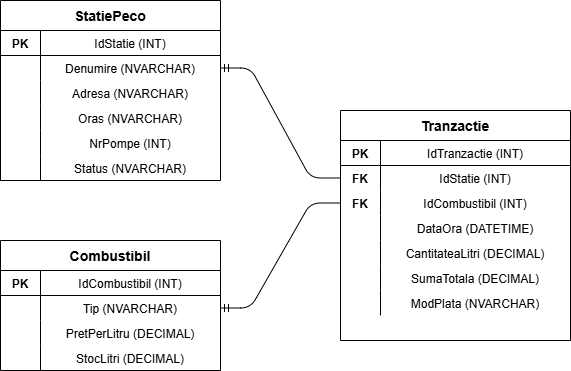

The diagram above was exported from draw.io. Its source (the exported page's mxGraphModel, read from the mxfile embedded in the PNG):
<mxGraphModel dx="1030" dy="562" grid="1" gridSize="10" guides="1" tooltips="1" connect="1" arrows="1" fold="1" page="1" pageScale="1" pageWidth="827" pageHeight="1169" math="0" shadow="0">
  <root>
    <mxCell id="0" />
    <mxCell id="1" parent="0" />
    <mxCell id="2" parent="1" style="shape=table;startSize=30;container=1;collapsible=1;childLayout=tableLayout;fixedRows=1;rowLines=0;fontStyle=1;align=center;resizeLast=1;fontSize=14;" value="StatiePeco" vertex="1">
      <mxGeometry height="180" width="220" x="40" y="40" as="geometry" />
    </mxCell>
    <mxCell id="3" parent="2" style="shape=tableRow;horizontal=0;startSize=0;swimlaneHead=0;swimlaneBody=0;fillColor=none;collapsible=0;dropTarget=0;points=[[0,0.5],[1,0.5]];portConstraint=eastwest;fontSize=12;top=0;left=0;right=0;bottom=1;" value="" vertex="1">
      <mxGeometry height="25" width="220" y="30" as="geometry" />
    </mxCell>
    <mxCell id="4" parent="3" style="shape=partialRectangle;connectable=0;fillColor=none;top=0;left=0;bottom=0;right=0;fontStyle=1;fontSize=12;" value="PK" vertex="1">
      <mxGeometry height="25" width="40" as="geometry">
        <mxRectangle height="25" width="40" as="alternateBounds" />
      </mxGeometry>
    </mxCell>
    <mxCell id="5" parent="3" style="shape=partialRectangle;connectable=0;fillColor=none;top=0;left=0;bottom=0;right=0;fontSize=12;" value="IdStatie (INT)" vertex="1">
      <mxGeometry height="25" width="180" x="40" as="geometry">
        <mxRectangle height="25" width="180" as="alternateBounds" />
      </mxGeometry>
    </mxCell>
    <mxCell id="6" parent="2" style="shape=tableRow;horizontal=0;startSize=0;swimlaneHead=0;swimlaneBody=0;fillColor=none;collapsible=0;dropTarget=0;points=[[0,0.5],[1,0.5]];portConstraint=eastwest;fontSize=12;top=0;left=0;right=0;bottom=0;" value="" vertex="1">
      <mxGeometry height="25" width="220" y="55" as="geometry" />
    </mxCell>
    <mxCell id="7" parent="6" style="shape=partialRectangle;connectable=0;fillColor=none;top=0;left=0;bottom=0;right=0;" value="" vertex="1">
      <mxGeometry height="25" width="40" as="geometry">
        <mxRectangle height="25" width="40" as="alternateBounds" />
      </mxGeometry>
    </mxCell>
    <mxCell id="8" parent="6" style="shape=partialRectangle;connectable=0;fillColor=none;top=0;left=0;bottom=0;right=0;fontSize=12;" value="Denumire (NVARCHAR)" vertex="1">
      <mxGeometry height="25" width="180" x="40" as="geometry">
        <mxRectangle height="25" width="180" as="alternateBounds" />
      </mxGeometry>
    </mxCell>
    <mxCell id="9" parent="2" style="shape=tableRow;horizontal=0;startSize=0;swimlaneHead=0;swimlaneBody=0;fillColor=none;collapsible=0;dropTarget=0;points=[[0,0.5],[1,0.5]];portConstraint=eastwest;fontSize=12;top=0;left=0;right=0;bottom=0;" value="" vertex="1">
      <mxGeometry height="25" width="220" y="80" as="geometry" />
    </mxCell>
    <mxCell id="10" parent="9" style="shape=partialRectangle;connectable=0;fillColor=none;top=0;left=0;bottom=0;right=0;" value="" vertex="1">
      <mxGeometry height="25" width="40" as="geometry">
        <mxRectangle height="25" width="40" as="alternateBounds" />
      </mxGeometry>
    </mxCell>
    <mxCell id="11" parent="9" style="shape=partialRectangle;connectable=0;fillColor=none;top=0;left=0;bottom=0;right=0;fontSize=12;" value="Adresa (NVARCHAR)" vertex="1">
      <mxGeometry height="25" width="180" x="40" as="geometry">
        <mxRectangle height="25" width="180" as="alternateBounds" />
      </mxGeometry>
    </mxCell>
    <mxCell id="12" parent="2" style="shape=tableRow;horizontal=0;startSize=0;swimlaneHead=0;swimlaneBody=0;fillColor=none;collapsible=0;dropTarget=0;points=[[0,0.5],[1,0.5]];portConstraint=eastwest;fontSize=12;top=0;left=0;right=0;bottom=0;" value="" vertex="1">
      <mxGeometry height="25" width="220" y="105" as="geometry" />
    </mxCell>
    <mxCell id="13" parent="12" style="shape=partialRectangle;connectable=0;fillColor=none;top=0;left=0;bottom=0;right=0;" value="" vertex="1">
      <mxGeometry height="25" width="40" as="geometry">
        <mxRectangle height="25" width="40" as="alternateBounds" />
      </mxGeometry>
    </mxCell>
    <mxCell id="14" parent="12" style="shape=partialRectangle;connectable=0;fillColor=none;top=0;left=0;bottom=0;right=0;fontSize=12;" value="Oras (NVARCHAR)" vertex="1">
      <mxGeometry height="25" width="180" x="40" as="geometry">
        <mxRectangle height="25" width="180" as="alternateBounds" />
      </mxGeometry>
    </mxCell>
    <mxCell id="15" parent="2" style="shape=tableRow;horizontal=0;startSize=0;swimlaneHead=0;swimlaneBody=0;fillColor=none;collapsible=0;dropTarget=0;points=[[0,0.5],[1,0.5]];portConstraint=eastwest;fontSize=12;top=0;left=0;right=0;bottom=0;" value="" vertex="1">
      <mxGeometry height="25" width="220" y="130" as="geometry" />
    </mxCell>
    <mxCell id="16" parent="15" style="shape=partialRectangle;connectable=0;fillColor=none;top=0;left=0;bottom=0;right=0;" value="" vertex="1">
      <mxGeometry height="25" width="40" as="geometry">
        <mxRectangle height="25" width="40" as="alternateBounds" />
      </mxGeometry>
    </mxCell>
    <mxCell id="17" parent="15" style="shape=partialRectangle;connectable=0;fillColor=none;top=0;left=0;bottom=0;right=0;fontSize=12;" value="NrPompe (INT)" vertex="1">
      <mxGeometry height="25" width="180" x="40" as="geometry">
        <mxRectangle height="25" width="180" as="alternateBounds" />
      </mxGeometry>
    </mxCell>
    <mxCell id="18" parent="2" style="shape=tableRow;horizontal=0;startSize=0;swimlaneHead=0;swimlaneBody=0;fillColor=none;collapsible=0;dropTarget=0;points=[[0,0.5],[1,0.5]];portConstraint=eastwest;fontSize=12;top=0;left=0;right=0;bottom=0;" value="" vertex="1">
      <mxGeometry height="25" width="220" y="155" as="geometry" />
    </mxCell>
    <mxCell id="19" parent="18" style="shape=partialRectangle;connectable=0;fillColor=none;top=0;left=0;bottom=0;right=0;" value="" vertex="1">
      <mxGeometry height="25" width="40" as="geometry">
        <mxRectangle height="25" width="40" as="alternateBounds" />
      </mxGeometry>
    </mxCell>
    <mxCell id="20" parent="18" style="shape=partialRectangle;connectable=0;fillColor=none;top=0;left=0;bottom=0;right=0;fontSize=12;" value="Status (NVARCHAR)" vertex="1">
      <mxGeometry height="25" width="180" x="40" as="geometry">
        <mxRectangle height="25" width="180" as="alternateBounds" />
      </mxGeometry>
    </mxCell>
    <mxCell id="30" parent="1" style="shape=table;startSize=30;container=1;collapsible=1;childLayout=tableLayout;fixedRows=1;rowLines=0;fontStyle=1;align=center;resizeLast=1;fontSize=14;" value="Combustibil" vertex="1">
      <mxGeometry height="130" width="220" x="40" y="280" as="geometry" />
    </mxCell>
    <mxCell id="31" parent="30" style="shape=tableRow;horizontal=0;startSize=0;swimlaneHead=0;swimlaneBody=0;fillColor=none;collapsible=0;dropTarget=0;points=[[0,0.5],[1,0.5]];portConstraint=eastwest;fontSize=12;top=0;left=0;right=0;bottom=1;" value="" vertex="1">
      <mxGeometry height="25" width="220" y="30" as="geometry" />
    </mxCell>
    <mxCell id="32" parent="31" style="shape=partialRectangle;connectable=0;fillColor=none;top=0;left=0;bottom=0;right=0;fontStyle=1;fontSize=12;" value="PK" vertex="1">
      <mxGeometry height="25" width="40" as="geometry">
        <mxRectangle height="25" width="40" as="alternateBounds" />
      </mxGeometry>
    </mxCell>
    <mxCell id="33" parent="31" style="shape=partialRectangle;connectable=0;fillColor=none;top=0;left=0;bottom=0;right=0;fontSize=12;" value="IdCombustibil (INT)" vertex="1">
      <mxGeometry height="25" width="180" x="40" as="geometry">
        <mxRectangle height="25" width="180" as="alternateBounds" />
      </mxGeometry>
    </mxCell>
    <mxCell id="34" parent="30" style="shape=tableRow;horizontal=0;startSize=0;swimlaneHead=0;swimlaneBody=0;fillColor=none;collapsible=0;dropTarget=0;points=[[0,0.5],[1,0.5]];portConstraint=eastwest;fontSize=12;top=0;left=0;right=0;bottom=0;" value="" vertex="1">
      <mxGeometry height="25" width="220" y="55" as="geometry" />
    </mxCell>
    <mxCell id="35" parent="34" style="shape=partialRectangle;connectable=0;fillColor=none;top=0;left=0;bottom=0;right=0;" value="" vertex="1">
      <mxGeometry height="25" width="40" as="geometry">
        <mxRectangle height="25" width="40" as="alternateBounds" />
      </mxGeometry>
    </mxCell>
    <mxCell id="36" parent="34" style="shape=partialRectangle;connectable=0;fillColor=none;top=0;left=0;bottom=0;right=0;fontSize=12;" value="Tip (NVARCHAR)" vertex="1">
      <mxGeometry height="25" width="180" x="40" as="geometry">
        <mxRectangle height="25" width="180" as="alternateBounds" />
      </mxGeometry>
    </mxCell>
    <mxCell id="37" parent="30" style="shape=tableRow;horizontal=0;startSize=0;swimlaneHead=0;swimlaneBody=0;fillColor=none;collapsible=0;dropTarget=0;points=[[0,0.5],[1,0.5]];portConstraint=eastwest;fontSize=12;top=0;left=0;right=0;bottom=0;" value="" vertex="1">
      <mxGeometry height="25" width="220" y="80" as="geometry" />
    </mxCell>
    <mxCell id="38" parent="37" style="shape=partialRectangle;connectable=0;fillColor=none;top=0;left=0;bottom=0;right=0;" value="" vertex="1">
      <mxGeometry height="25" width="40" as="geometry">
        <mxRectangle height="25" width="40" as="alternateBounds" />
      </mxGeometry>
    </mxCell>
    <mxCell id="39" parent="37" style="shape=partialRectangle;connectable=0;fillColor=none;top=0;left=0;bottom=0;right=0;fontSize=12;" value="PretPerLitru (DECIMAL)" vertex="1">
      <mxGeometry height="25" width="180" x="40" as="geometry">
        <mxRectangle height="25" width="180" as="alternateBounds" />
      </mxGeometry>
    </mxCell>
    <mxCell id="40" parent="30" style="shape=tableRow;horizontal=0;startSize=0;swimlaneHead=0;swimlaneBody=0;fillColor=none;collapsible=0;dropTarget=0;points=[[0,0.5],[1,0.5]];portConstraint=eastwest;fontSize=12;top=0;left=0;right=0;bottom=0;" value="" vertex="1">
      <mxGeometry height="25" width="220" y="105" as="geometry" />
    </mxCell>
    <mxCell id="41" parent="40" style="shape=partialRectangle;connectable=0;fillColor=none;top=0;left=0;bottom=0;right=0;" value="" vertex="1">
      <mxGeometry height="25" width="40" as="geometry">
        <mxRectangle height="25" width="40" as="alternateBounds" />
      </mxGeometry>
    </mxCell>
    <mxCell id="42" parent="40" style="shape=partialRectangle;connectable=0;fillColor=none;top=0;left=0;bottom=0;right=0;fontSize=12;" value="StocLitri (DECIMAL)" vertex="1">
      <mxGeometry height="25" width="180" x="40" as="geometry">
        <mxRectangle height="25" width="180" as="alternateBounds" />
      </mxGeometry>
    </mxCell>
    <mxCell id="50" parent="1" style="shape=table;startSize=30;container=1;collapsible=1;childLayout=tableLayout;fixedRows=1;rowLines=0;fontStyle=1;align=center;resizeLast=1;fontSize=14;" value="Tranzactie" vertex="1">
      <mxGeometry height="230" width="230" x="380" y="150" as="geometry" />
    </mxCell>
    <mxCell id="51" parent="50" style="shape=tableRow;horizontal=0;startSize=0;swimlaneHead=0;swimlaneBody=0;fillColor=none;collapsible=0;dropTarget=0;points=[[0,0.5],[1,0.5]];portConstraint=eastwest;fontSize=12;top=0;left=0;right=0;bottom=1;" value="" vertex="1">
      <mxGeometry height="25" width="230" y="30" as="geometry" />
    </mxCell>
    <mxCell id="52" parent="51" style="shape=partialRectangle;connectable=0;fillColor=none;top=0;left=0;bottom=0;right=0;fontStyle=1;fontSize=12;" value="PK" vertex="1">
      <mxGeometry height="25" width="40" as="geometry">
        <mxRectangle height="25" width="40" as="alternateBounds" />
      </mxGeometry>
    </mxCell>
    <mxCell id="53" parent="51" style="shape=partialRectangle;connectable=0;fillColor=none;top=0;left=0;bottom=0;right=0;fontSize=12;" value="IdTranzactie (INT)" vertex="1">
      <mxGeometry height="25" width="190" x="40" as="geometry">
        <mxRectangle height="25" width="190" as="alternateBounds" />
      </mxGeometry>
    </mxCell>
    <mxCell id="54" parent="50" style="shape=tableRow;horizontal=0;startSize=0;swimlaneHead=0;swimlaneBody=0;fillColor=none;collapsible=0;dropTarget=0;points=[[0,0.5],[1,0.5]];portConstraint=eastwest;fontSize=12;top=0;left=0;right=0;bottom=0;" value="" vertex="1">
      <mxGeometry height="25" width="230" y="55" as="geometry" />
    </mxCell>
    <mxCell id="55" parent="54" style="shape=partialRectangle;connectable=0;fillColor=none;top=0;left=0;bottom=0;right=0;fontStyle=1;fontSize=12;" value="FK" vertex="1">
      <mxGeometry height="25" width="40" as="geometry">
        <mxRectangle height="25" width="40" as="alternateBounds" />
      </mxGeometry>
    </mxCell>
    <mxCell id="56" parent="54" style="shape=partialRectangle;connectable=0;fillColor=none;top=0;left=0;bottom=0;right=0;fontSize=12;" value="IdStatie (INT)" vertex="1">
      <mxGeometry height="25" width="190" x="40" as="geometry">
        <mxRectangle height="25" width="190" as="alternateBounds" />
      </mxGeometry>
    </mxCell>
    <mxCell id="57" parent="50" style="shape=tableRow;horizontal=0;startSize=0;swimlaneHead=0;swimlaneBody=0;fillColor=none;collapsible=0;dropTarget=0;points=[[0,0.5],[1,0.5]];portConstraint=eastwest;fontSize=12;top=0;left=0;right=0;bottom=0;" value="" vertex="1">
      <mxGeometry height="25" width="230" y="80" as="geometry" />
    </mxCell>
    <mxCell id="58" parent="57" style="shape=partialRectangle;connectable=0;fillColor=none;top=0;left=0;bottom=0;right=0;fontStyle=1;fontSize=12;" value="FK" vertex="1">
      <mxGeometry height="25" width="40" as="geometry">
        <mxRectangle height="25" width="40" as="alternateBounds" />
      </mxGeometry>
    </mxCell>
    <mxCell id="59" parent="57" style="shape=partialRectangle;connectable=0;fillColor=none;top=0;left=0;bottom=0;right=0;fontSize=12;" value="IdCombustibil (INT)" vertex="1">
      <mxGeometry height="25" width="190" x="40" as="geometry">
        <mxRectangle height="25" width="190" as="alternateBounds" />
      </mxGeometry>
    </mxCell>
    <mxCell id="60" parent="50" style="shape=tableRow;horizontal=0;startSize=0;swimlaneHead=0;swimlaneBody=0;fillColor=none;collapsible=0;dropTarget=0;points=[[0,0.5],[1,0.5]];portConstraint=eastwest;fontSize=12;top=0;left=0;right=0;bottom=0;" value="" vertex="1">
      <mxGeometry height="25" width="230" y="105" as="geometry" />
    </mxCell>
    <mxCell id="61" parent="60" style="shape=partialRectangle;connectable=0;fillColor=none;top=0;left=0;bottom=0;right=0;" value="" vertex="1">
      <mxGeometry height="25" width="40" as="geometry">
        <mxRectangle height="25" width="40" as="alternateBounds" />
      </mxGeometry>
    </mxCell>
    <mxCell id="62" parent="60" style="shape=partialRectangle;connectable=0;fillColor=none;top=0;left=0;bottom=0;right=0;fontSize=12;" value="DataOra (DATETIME)" vertex="1">
      <mxGeometry height="25" width="190" x="40" as="geometry">
        <mxRectangle height="25" width="190" as="alternateBounds" />
      </mxGeometry>
    </mxCell>
    <mxCell id="63" parent="50" style="shape=tableRow;horizontal=0;startSize=0;swimlaneHead=0;swimlaneBody=0;fillColor=none;collapsible=0;dropTarget=0;points=[[0,0.5],[1,0.5]];portConstraint=eastwest;fontSize=12;top=0;left=0;right=0;bottom=0;" value="" vertex="1">
      <mxGeometry height="25" width="230" y="130" as="geometry" />
    </mxCell>
    <mxCell id="64" parent="63" style="shape=partialRectangle;connectable=0;fillColor=none;top=0;left=0;bottom=0;right=0;" value="" vertex="1">
      <mxGeometry height="25" width="40" as="geometry">
        <mxRectangle height="25" width="40" as="alternateBounds" />
      </mxGeometry>
    </mxCell>
    <mxCell id="65" parent="63" style="shape=partialRectangle;connectable=0;fillColor=none;top=0;left=0;bottom=0;right=0;fontSize=12;" value="CantitateaLitri (DECIMAL)" vertex="1">
      <mxGeometry height="25" width="190" x="40" as="geometry">
        <mxRectangle height="25" width="190" as="alternateBounds" />
      </mxGeometry>
    </mxCell>
    <mxCell id="66" parent="50" style="shape=tableRow;horizontal=0;startSize=0;swimlaneHead=0;swimlaneBody=0;fillColor=none;collapsible=0;dropTarget=0;points=[[0,0.5],[1,0.5]];portConstraint=eastwest;fontSize=12;top=0;left=0;right=0;bottom=0;" value="" vertex="1">
      <mxGeometry height="25" width="230" y="155" as="geometry" />
    </mxCell>
    <mxCell id="67" parent="66" style="shape=partialRectangle;connectable=0;fillColor=none;top=0;left=0;bottom=0;right=0;" value="" vertex="1">
      <mxGeometry height="25" width="40" as="geometry">
        <mxRectangle height="25" width="40" as="alternateBounds" />
      </mxGeometry>
    </mxCell>
    <mxCell id="68" parent="66" style="shape=partialRectangle;connectable=0;fillColor=none;top=0;left=0;bottom=0;right=0;fontSize=12;" value="SumaTotala (DECIMAL)" vertex="1">
      <mxGeometry height="25" width="190" x="40" as="geometry">
        <mxRectangle height="25" width="190" as="alternateBounds" />
      </mxGeometry>
    </mxCell>
    <mxCell id="69" parent="50" style="shape=tableRow;horizontal=0;startSize=0;swimlaneHead=0;swimlaneBody=0;fillColor=none;collapsible=0;dropTarget=0;points=[[0,0.5],[1,0.5]];portConstraint=eastwest;fontSize=12;top=0;left=0;right=0;bottom=0;" value="" vertex="1">
      <mxGeometry height="25" width="230" y="180" as="geometry" />
    </mxCell>
    <mxCell id="70" parent="69" style="shape=partialRectangle;connectable=0;fillColor=none;top=0;left=0;bottom=0;right=0;" value="" vertex="1">
      <mxGeometry height="25" width="40" as="geometry">
        <mxRectangle height="25" width="40" as="alternateBounds" />
      </mxGeometry>
    </mxCell>
    <mxCell id="71" parent="69" style="shape=partialRectangle;connectable=0;fillColor=none;top=0;left=0;bottom=0;right=0;fontSize=12;" value="ModPlata (NVARCHAR)" vertex="1">
      <mxGeometry height="25" width="190" x="40" as="geometry">
        <mxRectangle height="25" width="190" as="alternateBounds" />
      </mxGeometry>
    </mxCell>
    <mxCell id="80" edge="1" parent="1" source="6" style="edgeStyle=entityRelationEdgeStyle;endArrow=ERmanyToOne;startArrow=ERmandOne;exitX=1;exitY=0.5;entryX=0;entryY=0.5;" target="54">
      <mxGeometry relative="1" as="geometry" />
    </mxCell>
    <mxCell id="81" edge="1" parent="1" source="34" style="edgeStyle=entityRelationEdgeStyle;endArrow=ERmanyToOne;startArrow=ERmandOne;exitX=1;exitY=0.5;entryX=0;entryY=0.5;" target="57">
      <mxGeometry relative="1" as="geometry" />
    </mxCell>
  </root>
</mxGraphModel>